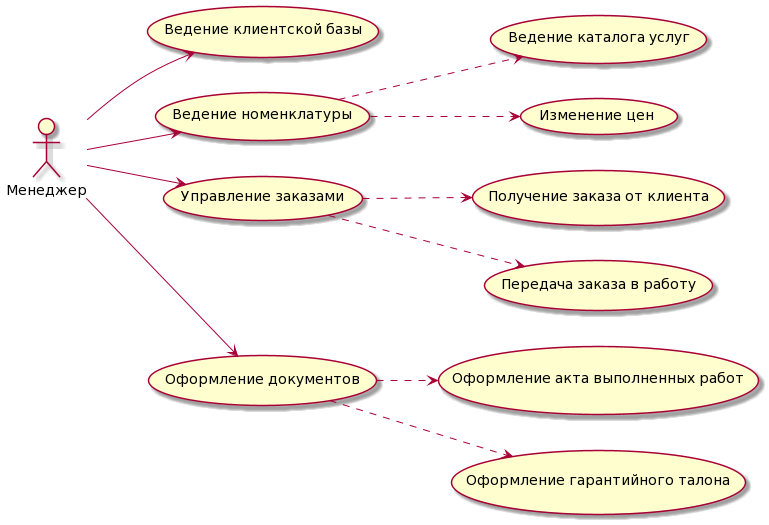

The diagram above was rendered by PlantUML. Its source (embedded in the PNG):
@startuml
left to right direction

actor "Менеджер"

usecase case1 as "Ведение клиентской базы"

usecase case2 as "Ведение номенклатуры"

usecase case3 as "Управление заказами"

usecase case4 as "Оформление документов"

usecase case5 as "Ведение каталога услуг"

usecase case6 as "Изменение цен"

usecase case7 as "Получение заказа от клиента"

usecase case8 as "Передача заказа в работу"

usecase case9 as "Оформление акта выполненных работ"

usecase case10 as "Оформление гарантийного талона"

Менеджер --> case1
Менеджер --> case2
case2 ..> case5
case2 ..> case6
Менеджер --> case3
case3 ..> case7
case3 ..> case8
Менеджер --> case4
case4 ..> case9
case4 ..> case10
@enduml